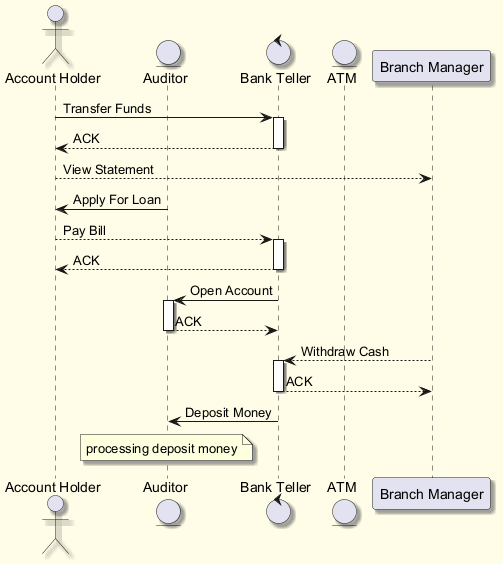

The diagram above was rendered by PlantUML. Its source (embedded in the PNG):
@startuml
skinparam backgroundColor #FFFDE7
skinparam classBackgroundColor #FFF9C4
skinparam classBorderColor #F57F17
skinparam shadowing true
actor "Account Holder" as AH
entity "Auditor" as A
control "Bank Teller" as BT
entity "ATM" as A2
participant "Branch Manager" as BM
AH -> BT : Transfer Funds
activate BT
BT --> AH : ACK
deactivate BT
AH --> BM : View Statement
A -> AH : Apply For Loan
AH --> BT : Pay Bill
activate BT
BT --> AH : ACK
deactivate BT
BT -> A : Open Account
activate A
A --> BT : ACK
deactivate A
BM --> BT : Withdraw Cash
activate BT
BT --> BM : ACK
deactivate BT
BT -> A : Deposit Money
note over A : processing deposit money
@enduml